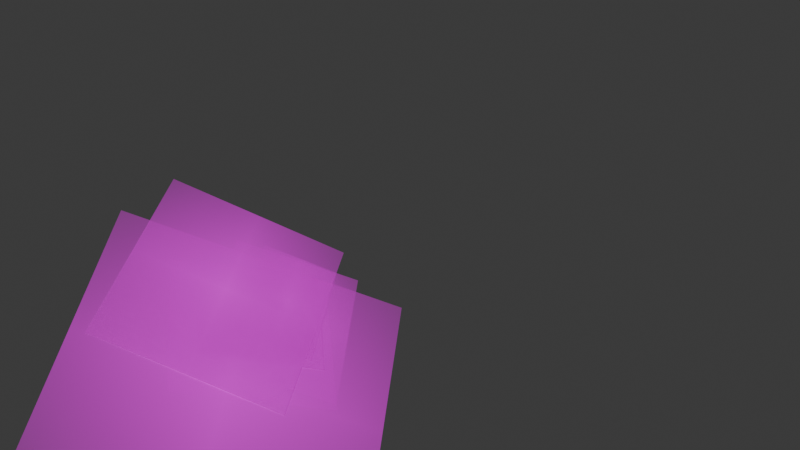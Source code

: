 # Source: CisneNegro.blend  (saved by Blender 4.5.90; exported with 4.5.12 LTS)
import bpy
from mathutils import Matrix  # noqa: F401  (used for matrix-valued properties, if any)

bpy.ops.wm.read_factory_settings(use_empty=True)
scene = bpy.context.scene
scene.name = 'Scene'

# ---- collections
col_collection = bpy.data.collections.new('Collection'); scene.collection.children.link(col_collection)

# ---- images (referenced by path relative to the original .blend; pixels are not part of the script)
import os
ASSET_DIR = os.environ.get("B2B_ASSET_DIR", "")  # directory of the original .blend (textures are referenced by path, not embedded)
HERE = os.path.dirname(os.path.abspath(__file__))  # packed textures are extracted next to this script under _unpacked/

def load_image(name, relpath, width, height, colorspace="sRGB"):
    """Load a texture the original file referenced (path relative to the .blend, or extracted next to this script)."""
    p = next((c for c in (os.path.join(HERE, relpath), os.path.join(ASSET_DIR, relpath)) if relpath and os.path.exists(c)), "")
    if p:
        img = bpy.data.images.load(p, check_existing=True)
        img.name = name
    else:  # same state as the original file: an image datablock whose file is absent (Cycles renders it pink)
        img = bpy.data.images.new(name, width, height)
        img.source = "FILE"
        img.filepath = "//" + (relpath or name)
    img.colorspace_settings.name = colorspace
    return img
img_cnalaabajo_png = load_image('CNAlaAbajo.png', 'CNAlaAbajo.png', 1024, 1024, 'sRGB')
img_cnalaatras_png = load_image('CNAlaAtras.png', 'CNAlaAtras.png', 1024, 1024, 'sRGB')
img_cnalafrente_png = load_image('CNAlaFrente.png', 'CNAlaFrente.png', 1024, 1024, 'sRGB')
img_cncabeza_png = load_image('CNCabeza.png', 'CNCabeza.png', 1024, 1024, 'sRGB')
img_cncuello_png = load_image('CNCuello.png', 'CNCuello.png', 1024, 1024, 'sRGB')
img_cncuerpo_png = load_image('CNCuerpo.png', 'CNCuerpo.png', 1024, 1024, 'sRGB')

# ---- materials (node trees are filled in below, after node groups)
mat_cnalaabajo = bpy.data.materials.new('CNAlaAbajo')
mat_cnalaatras = bpy.data.materials.new('CNAlaAtras')
mat_cnalafrente = bpy.data.materials.new('CNAlaFrente')
mat_cncabeza = bpy.data.materials.new('CNCabeza')
mat_cncuello = bpy.data.materials.new('CNCuello')
mat_cncuerpo = bpy.data.materials.new('CNCuerpo')

# ---- material node trees
mat_cnalaabajo.use_nodes = True; mat_cnalaabajo.node_tree.nodes.clear()
_N = mat_cnalaabajo.node_tree.nodes; _L = mat_cnalaabajo.node_tree.links
n0 = _N.new('ShaderNodeOutputMaterial'); n0.name = 'Material Output'; n0.location = (300, 300)
n1 = _N.new('ShaderNodeTexImage'); n1.name = 'Image Texture'; n1.location = (-200, 300)
n1.image = img_cnalaabajo_png
n1.extension = 'CLIP'
n2 = _N.new('ShaderNodeBsdfPrincipled'); n2.name = 'Principled BSDF'; n2.location = (0, 300)
_L.new(n1.outputs[0], n2.inputs[0])
_L.new(n1.outputs[1], n2.inputs[4])
_L.new(n2.outputs[0], n0.inputs[0])
n0.is_active_output = True
mat_cnalaatras.use_nodes = True; mat_cnalaatras.node_tree.nodes.clear()
_N = mat_cnalaatras.node_tree.nodes; _L = mat_cnalaatras.node_tree.links
n0 = _N.new('ShaderNodeOutputMaterial'); n0.name = 'Material Output'; n0.location = (300, 300)
n1 = _N.new('ShaderNodeTexImage'); n1.name = 'Image Texture'; n1.location = (-200, 300)
n1.image = img_cnalaatras_png
n1.extension = 'CLIP'
n2 = _N.new('ShaderNodeBsdfPrincipled'); n2.name = 'Principled BSDF'; n2.location = (0, 300)
_L.new(n1.outputs[0], n2.inputs[0])
_L.new(n1.outputs[1], n2.inputs[4])
_L.new(n2.outputs[0], n0.inputs[0])
n0.is_active_output = True
mat_cnalafrente.use_nodes = True; mat_cnalafrente.node_tree.nodes.clear()
_N = mat_cnalafrente.node_tree.nodes; _L = mat_cnalafrente.node_tree.links
n0 = _N.new('ShaderNodeOutputMaterial'); n0.name = 'Material Output'; n0.location = (300, 300)
n1 = _N.new('ShaderNodeTexImage'); n1.name = 'Image Texture'; n1.location = (-200, 300)
n1.image = img_cnalafrente_png
n1.extension = 'CLIP'
n2 = _N.new('ShaderNodeBsdfPrincipled'); n2.name = 'Principled BSDF'; n2.location = (0, 300)
_L.new(n1.outputs[0], n2.inputs[0])
_L.new(n1.outputs[1], n2.inputs[4])
_L.new(n2.outputs[0], n0.inputs[0])
n0.is_active_output = True
mat_cncabeza.use_nodes = True; mat_cncabeza.node_tree.nodes.clear()
_N = mat_cncabeza.node_tree.nodes; _L = mat_cncabeza.node_tree.links
n0 = _N.new('ShaderNodeOutputMaterial'); n0.name = 'Material Output'; n0.location = (300, 300)
n1 = _N.new('ShaderNodeTexImage'); n1.name = 'Image Texture'; n1.location = (-200, 300)
n1.image = img_cncabeza_png
n1.extension = 'CLIP'
n2 = _N.new('ShaderNodeBsdfPrincipled'); n2.name = 'Principled BSDF'; n2.location = (0, 300)
_L.new(n1.outputs[0], n2.inputs[0])
_L.new(n1.outputs[1], n2.inputs[4])
_L.new(n2.outputs[0], n0.inputs[0])
n0.is_active_output = True
mat_cncuello.use_nodes = True; mat_cncuello.node_tree.nodes.clear()
_N = mat_cncuello.node_tree.nodes; _L = mat_cncuello.node_tree.links
n0 = _N.new('ShaderNodeOutputMaterial'); n0.name = 'Material Output'; n0.location = (300, 300)
n1 = _N.new('ShaderNodeTexImage'); n1.name = 'Image Texture'; n1.location = (-200, 300)
n1.image = img_cncuello_png
n1.extension = 'CLIP'
n2 = _N.new('ShaderNodeBsdfPrincipled'); n2.name = 'Principled BSDF'; n2.location = (0, 300)
_L.new(n1.outputs[0], n2.inputs[0])
_L.new(n1.outputs[1], n2.inputs[4])
_L.new(n2.outputs[0], n0.inputs[0])
n0.is_active_output = True
mat_cncuerpo.use_nodes = True; mat_cncuerpo.node_tree.nodes.clear()
_N = mat_cncuerpo.node_tree.nodes; _L = mat_cncuerpo.node_tree.links
n0 = _N.new('ShaderNodeOutputMaterial'); n0.name = 'Material Output'; n0.location = (300, 300)
n1 = _N.new('ShaderNodeTexImage'); n1.name = 'Image Texture'; n1.location = (-200, 300)
n1.image = img_cncuerpo_png
n1.extension = 'CLIP'
n2 = _N.new('ShaderNodeBsdfPrincipled'); n2.name = 'Principled BSDF'; n2.location = (0, 300)
_L.new(n1.outputs[0], n2.inputs[0])
_L.new(n1.outputs[1], n2.inputs[4])
_L.new(n2.outputs[0], n0.inputs[0])
n0.is_active_output = True

# ---- world
world_world = bpy.data.worlds.new('World'); scene.world = world_world
world_world.use_nodes = True; world_world.node_tree.nodes.clear()
_N = world_world.node_tree.nodes; _L = world_world.node_tree.links
n0 = _N.new('ShaderNodeOutputWorld'); n0.name = 'World Output'; n0.location = (300, 300)
n1 = _N.new('ShaderNodeBackground'); n1.name = 'Background'; n1.location = (10, 300)
n1.inputs[0].default_value = (0.05088, 0.05088, 0.05088, 1.0)
_L.new(n1.outputs[0], n0.inputs[0])
n0.is_active_output = True
world_world.color = (0.05088, 0.05088, 0.05088)
world_world.sun_shadow_jitter_overblur = 0.0

# ---- meshes
me_cnalaabajo = bpy.data.meshes.new('CNAlaAbajo')
me_cnalaabajo.from_pydata([(-0.5485, -0.5, 0.0), (0.5485, -0.5, 0.0), (-0.5485, 0.5, 0.0), (0.5485, 0.5, 0.0)], [], [(0, 1, 3, 2)])
_uv = me_cnalaabajo.uv_layers.new(name='UVMap')
_uv.uv.foreach_set('vector', [0.0, 0.0, 1.0, 0.0, 1.0, 1.0, 0.0, 1.0])
me_cnalaabajo.materials.append(mat_cnalaabajo)
me_cnalaabajo.update()
me_cnalaatras = bpy.data.meshes.new('CNAlaAtras')
me_cnalaatras.from_pydata([(-0.515, -0.5, 0.0), (0.515, -0.5, 0.0), (-0.515, 0.5, 0.0), (0.515, 0.5, 0.0)], [], [(0, 1, 3, 2)])
_uv = me_cnalaatras.uv_layers.new(name='UVMap')
_uv.uv.foreach_set('vector', [0.0, 0.0, 1.0, 0.0, 1.0, 1.0, 0.0, 1.0])
me_cnalaatras.materials.append(mat_cnalaatras)
me_cnalaatras.update()
me_cnalafrente = bpy.data.meshes.new('CNAlaFrente')
me_cnalafrente.from_pydata([(-0.5774, -0.5, 0.0), (0.5774, -0.5, 0.0), (-0.5774, 0.5, 0.0), (0.5774, 0.5, 0.0)], [], [(0, 1, 3, 2)])
_uv = me_cnalafrente.uv_layers.new(name='UVMap')
_uv.uv.foreach_set('vector', [0.0, 0.0, 1.0, 0.0, 1.0, 1.0, 0.0, 1.0])
me_cnalafrente.materials.append(mat_cnalafrente)
me_cnalafrente.update()
me_cncabeza = bpy.data.meshes.new('CNCabeza')
me_cncabeza.from_pydata([(-0.3293, -0.5, 0.0), (0.3293, -0.5, 0.0), (-0.3293, 0.5, 0.0), (0.3293, 0.5, 0.0)], [], [(0, 1, 3, 2)])
_uv = me_cncabeza.uv_layers.new(name='UVMap')
_uv.uv.foreach_set('vector', [0.0, 0.0, 1.0, 0.0, 1.0, 1.0, 0.0, 1.0])
me_cncabeza.materials.append(mat_cncabeza)
me_cncabeza.update()
me_cncuello = bpy.data.meshes.new('CNCuello')
me_cncuello.from_pydata([(-0.6087, -0.5, 0.0), (0.6087, -0.5, 0.0), (-0.6087, 0.5, 0.0), (0.6087, 0.5, 0.0)], [], [(0, 1, 3, 2)])
_uv = me_cncuello.uv_layers.new(name='UVMap')
_uv.uv.foreach_set('vector', [0.0, 0.0, 1.0, 0.0, 1.0, 1.0, 0.0, 1.0])
me_cncuello.materials.append(mat_cncuello)
me_cncuello.update()
me_cncuerpo = bpy.data.meshes.new('CNCuerpo')
me_cncuerpo.from_pydata([(-0.4759, -0.5, 0.0), (0.4759, -0.5, 0.0), (-0.4759, 0.5, 0.0), (0.4759, 0.5, 0.0)], [], [(0, 1, 3, 2)])
_uv = me_cncuerpo.uv_layers.new(name='UVMap')
_uv.uv.foreach_set('vector', [0.0, 0.0, 1.0, 0.0, 1.0, 1.0, 0.0, 1.0])
me_cncuerpo.materials.append(mat_cncuerpo)
me_cncuerpo.update()
arm_armature = bpy.data.armatures.new('Armature')  # bones are not reproduced

# ---- objects
ob_cnalaabajo = bpy.data.objects.new('CNAlaAbajo', me_cnalaabajo)
ob_cnalaatras = bpy.data.objects.new('CNAlaAtras', me_cnalaatras)
ob_cnalafrente = bpy.data.objects.new('CNAlaFrente', me_cnalafrente)
ob_cncabeza = bpy.data.objects.new('CNCabeza', me_cncabeza)
ob_cncuello = bpy.data.objects.new('CNCuello', me_cncuello)
ob_cncuerpo = bpy.data.objects.new('CNCuerpo', me_cncuerpo)
ob_armature = bpy.data.objects.new('Armature', arm_armature)

# ---- transforms, parenting, visibility, modifiers, constraints
ob_cnalaabajo.parent = ob_armature
ob_cnalaabajo.matrix_parent_inverse = Matrix(((2.192, 1.661e-07, -2.558, -0.9456), (2.558, -2.946e-07, 2.192, -10.87), (-1.155e-07, -3.369, -3.178e-07, 1.842e-07), (-0.0, 0.0, 0.0, 1.0)))
ob_cnalaabajo.location = (1.858, 0.02486, 1.287)
ob_cnalaabajo.rotation_euler = (1.571, -0.0, 0.0)
ob_cnalaabajo.scale = (1.529, 1.529, 1.529)
ob_cnalaatras.parent = ob_armature
ob_cnalaatras.matrix_parent_inverse = Matrix(((2.151, 1.015e-06, -2.592, 3.641), (2.592, -2.891e-07, 2.151, -12.43), (4.256e-07, -3.369, -9.655e-07, 8.546e-07), (-0.0, 0.0, -0.0, 1.0)))
ob_cnalaatras.location = (1.254, 0.07195, 2.307)
ob_cnalaatras.rotation_euler = (1.571, -0.0, 0.0)
ob_cnalaatras.scale = (2.098, 2.098, 2.098)
ob_cnalafrente.parent = ob_armature
ob_cnalafrente.matrix_parent_inverse = Matrix(((-1.721, 1.219e-06, -2.896, 2.398), (2.896, 2.312e-07, -1.721, -2.482), (-4.241e-07, -3.369, -1.166e-06, 7.253e-07), (0.0, -0.0, 0.0, 1.0)))
ob_cnalafrente.location = (0.3284, 0.01899, 1.327)
ob_cnalafrente.rotation_euler = (1.571, -0.0, 0.0)
ob_cnalafrente.scale = (2.606, 2.606, 2.606)
ob_cncabeza.parent = ob_armature
ob_cncabeza.matrix_parent_inverse = Matrix(((-2.837, -2.38e-06, 1.816, -13.31), (-1.816, 3.812e-07, -2.837, 9.959), (1.799e-06, -3.369, -1.604e-06, 8.575e-06), (0.0, 0.0, 0.0, 1.0)))
ob_cncabeza.location = (-1.441, 0.02106, 5.041)
ob_cncabeza.rotation_euler = (1.571, -0.01325, -1.78e-09)
ob_cncabeza.scale = (1.637, 1.637, 1.637)
ob_cncuello.parent = ob_armature
ob_cncuello.matrix_parent_inverse = Matrix(((2.16, -1.675e-06, 2.586, -12.3), (-2.586, -2.902e-07, 2.16, -14.98), (-8.513e-07, -3.369, -1.472e-06, 4.984e-06), (0.0, 0.0, -0.0, 1.0)))
ob_cncuello.location = (-0.4066, 0.04938, 5.313)
ob_cncuello.rotation_euler = (1.571, 0.04594, 6.176e-09)
ob_cncuello.scale = (1.788, 1.788, 1.788)
ob_cncuerpo.parent = ob_armature
ob_cncuerpo.matrix_parent_inverse = Matrix(((2.714, -8.36e-08, -1.996, 7.539), (1.996, -3.646e-07, 2.714, -12.79), (-2.834e-07, -3.369, -2.441e-07, -6.53e-07), (-0.0, 0.0, -0.0, 1.0)))
ob_cncuerpo.location = (-0.3155, 0.03419, 2.435)
ob_cncuerpo.rotation_euler = (1.571, -0.0, 0.0)
ob_cncuerpo.scale = (4.261, 4.261, 4.261)
ob_armature.location = (-1.361, -2.489e-07, 1.852)
ob_armature.rotation_euler = (1.756e-08, 0.4856, 7.091e-08)
ob_armature.scale = (0.2968, 0.2968, 0.2968)

# ---- collection membership
col_collection.objects.link(ob_cnalaabajo)
col_collection.objects.link(ob_cnalaatras)
col_collection.objects.link(ob_cnalafrente)
col_collection.objects.link(ob_cncabeza)
col_collection.objects.link(ob_cncuello)
col_collection.objects.link(ob_cncuerpo)
col_collection.objects.link(ob_armature)

# ---- scene / render settings (as saved in the file)
scene.frame_start = 1; scene.frame_end = 50; scene.frame_set(10)
scene.render.engine = 'BLENDER_EEVEE_NEXT'
scene.render.fps = 30
bpy.context.view_layer.update()

# ---- added for rendering (the .blend has no active camera and no usable light): camera, sun
cam_auto = bpy.data.cameras.new('AutoCamera')
cam_auto.lens = 50.0
cam_auto.sensor_width = 36.0
cam_auto.clip_end = 1000.0
ob_auto_camera = bpy.data.objects.new('AutoCamera', cam_auto)
scene.collection.objects.link(ob_auto_camera)
ob_auto_camera.location = (7.944, -9.35781, 9.52586)
ob_auto_camera.rotation_euler = (1.09748, -7.21219e-08, 0.694738)
scene.camera = ob_auto_camera
light_auto_sun = bpy.data.lights.new('AutoSun', 'SUN')
light_auto_sun.energy = 3.0
light_auto_sun.angle = 0.0523599
ob_auto_sun = bpy.data.objects.new('AutoSun', light_auto_sun)
scene.collection.objects.link(ob_auto_sun)
ob_auto_sun.rotation_euler = (0.872665, 0.174533, 0.523599)
bpy.context.view_layer.update()
